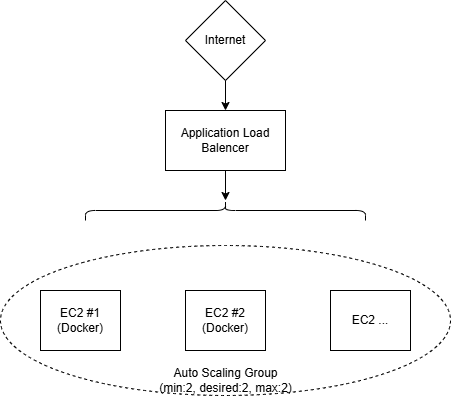

The diagram above was exported from draw.io. Its source (the exported page's mxGraphModel, read from the mxfile embedded in the PNG):
<mxGraphModel dx="1387" dy="737" grid="1" gridSize="10" guides="1" tooltips="1" connect="1" arrows="1" fold="1" page="1" pageScale="1" pageWidth="850" pageHeight="1100" math="0" shadow="0">
  <root>
    <mxCell id="0" />
    <mxCell id="1" parent="0" />
    <mxCell id="amQ-Xpo-kMSaw9YUNHeR-2" parent="1" style="rounded=0;whiteSpace=wrap;html=1;" value="Application Load Balencer" vertex="1">
      <mxGeometry height="60" width="120" x="365" y="210" as="geometry" />
    </mxCell>
    <mxCell id="amQ-Xpo-kMSaw9YUNHeR-3" parent="1" style="rounded=0;whiteSpace=wrap;html=1;" value="EC2 #1 (Docker)" vertex="1">
      <mxGeometry height="60" width="80" x="240" y="390" as="geometry" />
    </mxCell>
    <mxCell id="amQ-Xpo-kMSaw9YUNHeR-4" parent="1" style="rounded=0;whiteSpace=wrap;html=1;" value="EC2 #2 (Docker)" vertex="1">
      <mxGeometry height="60" width="80" x="385" y="390" as="geometry" />
    </mxCell>
    <mxCell id="amQ-Xpo-kMSaw9YUNHeR-5" parent="1" style="rounded=0;whiteSpace=wrap;html=1;" value="EC2 ..." vertex="1">
      <mxGeometry height="60" width="80" x="530" y="390" as="geometry" />
    </mxCell>
    <mxCell id="amQ-Xpo-kMSaw9YUNHeR-6" edge="1" parent="1" source="amQ-Xpo-kMSaw9YUNHeR-2" style="endArrow=classic;html=1;rounded=0;exitX=0.5;exitY=1;exitDx=0;exitDy=0;" target="amQ-Xpo-kMSaw9YUNHeR-7" value="">
      <mxGeometry height="50" relative="1" width="50" as="geometry">
        <mxPoint x="470" y="300" as="sourcePoint" />
        <mxPoint x="425" y="330" as="targetPoint" />
      </mxGeometry>
    </mxCell>
    <mxCell id="amQ-Xpo-kMSaw9YUNHeR-7" parent="1" style="shape=curlyBracket;whiteSpace=wrap;html=1;rounded=1;flipH=1;labelPosition=right;verticalLabelPosition=middle;align=left;verticalAlign=middle;legacyAnchorPoints=0;rotation=-90;" value="" vertex="1">
      <mxGeometry height="280" width="20" x="415" y="170" as="geometry" />
    </mxCell>
    <mxCell id="amQ-Xpo-kMSaw9YUNHeR-8" parent="1" style="ellipse;whiteSpace=wrap;html=1;fillColor=none;dashed=1;" value="" vertex="1">
      <mxGeometry height="150" width="450" x="200" y="345" as="geometry" />
    </mxCell>
    <mxCell id="amQ-Xpo-kMSaw9YUNHeR-9" parent="1" style="rhombus;whiteSpace=wrap;html=1;" value="Internet" vertex="1">
      <mxGeometry height="80" width="80" x="385" y="100" as="geometry" />
    </mxCell>
    <mxCell id="amQ-Xpo-kMSaw9YUNHeR-10" edge="1" parent="1" source="amQ-Xpo-kMSaw9YUNHeR-9" style="endArrow=classic;html=1;rounded=0;exitX=0.5;exitY=1;exitDx=0;exitDy=0;entryX=0.5;entryY=0;entryDx=0;entryDy=0;" target="amQ-Xpo-kMSaw9YUNHeR-2" value="">
      <mxGeometry height="50" relative="1" width="50" as="geometry">
        <mxPoint x="400" y="400" as="sourcePoint" />
        <mxPoint x="450" y="350" as="targetPoint" />
      </mxGeometry>
    </mxCell>
    <mxCell id="amQ-Xpo-kMSaw9YUNHeR-11" parent="1" style="text;html=1;whiteSpace=wrap;strokeColor=none;fillColor=none;align=center;verticalAlign=middle;rounded=0;" value="Auto Scaling Group (min:2, desired:2, max:2)" vertex="1">
      <mxGeometry height="30" width="145" x="353" y="465" as="geometry" />
    </mxCell>
  </root>
</mxGraphModel>